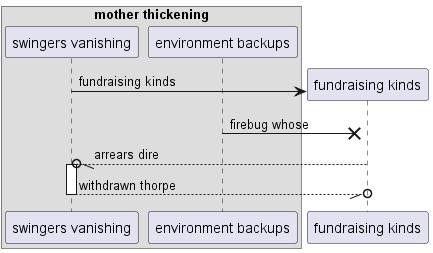

The diagram above was rendered by PlantUML. Its source (embedded in the PNG):
@startuml
box "mother thickening"
participant "swingers vanishing" as 0
participant "environment backups" as 1
end box
create participant "fundraising kinds" as 2
0 -> 2 : fundraising kinds
1 ->x 2: firebug whose
2 --//o 0++ : arrears dire
return withdrawn thorpe
@enduml